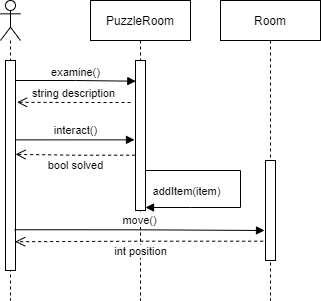

The diagram above was exported from draw.io. Its source (the exported page's mxGraphModel, read from the mxfile embedded in the PNG):
<mxGraphModel dx="1102" dy="905" grid="1" gridSize="10" guides="1" tooltips="1" connect="1" arrows="1" fold="1" page="1" pageScale="1" pageWidth="850" pageHeight="1100" math="0" shadow="0">
  <root>
    <mxCell id="0" />
    <mxCell id="1" parent="0" />
    <mxCell id="0Ne0zpEDCiR91m54d4Xm-9" value="" style="shape=umlLifeline;participant=umlActor;perimeter=lifelinePerimeter;whiteSpace=wrap;html=1;container=1;collapsible=0;recursiveResize=0;verticalAlign=top;spacingTop=36;outlineConnect=0;" parent="1" vertex="1">
      <mxGeometry x="200" y="100" width="20" height="300" as="geometry" />
    </mxCell>
    <mxCell id="0Ne0zpEDCiR91m54d4Xm-11" value="" style="html=1;points=[];perimeter=orthogonalPerimeter;" parent="0Ne0zpEDCiR91m54d4Xm-9" vertex="1">
      <mxGeometry x="5" y="60" width="10" height="210" as="geometry" />
    </mxCell>
    <mxCell id="0Ne0zpEDCiR91m54d4Xm-10" value="PuzzleRoom" style="shape=umlLifeline;perimeter=lifelinePerimeter;whiteSpace=wrap;html=1;container=1;collapsible=0;recursiveResize=0;outlineConnect=0;" parent="1" vertex="1">
      <mxGeometry x="290" y="100" width="100" height="300" as="geometry" />
    </mxCell>
    <mxCell id="0Ne0zpEDCiR91m54d4Xm-12" value="examine()" style="html=1;verticalAlign=bottom;endArrow=block;rounded=0;edgeStyle=orthogonalEdgeStyle;entryX=0.033;entryY=0.138;entryDx=0;entryDy=0;entryPerimeter=0;" parent="0Ne0zpEDCiR91m54d4Xm-10" target="0Ne0zpEDCiR91m54d4Xm-13" edge="1">
      <mxGeometry width="80" relative="1" as="geometry">
        <mxPoint x="-75" y="80" as="sourcePoint" />
        <mxPoint x="5" y="80" as="targetPoint" />
      </mxGeometry>
    </mxCell>
    <mxCell id="0Ne0zpEDCiR91m54d4Xm-13" value="" style="html=1;points=[];perimeter=orthogonalPerimeter;" parent="0Ne0zpEDCiR91m54d4Xm-10" vertex="1">
      <mxGeometry x="45" y="60" width="10" height="150" as="geometry" />
    </mxCell>
    <mxCell id="2frAQxBfpoN2CatGxjDh-2" value="addItem(item)" style="html=1;verticalAlign=bottom;endArrow=block;rounded=0;" edge="1" parent="0Ne0zpEDCiR91m54d4Xm-10">
      <mxGeometry x="0.6396" y="-7" width="80" relative="1" as="geometry">
        <mxPoint x="55" y="170" as="sourcePoint" />
        <mxPoint x="55" y="207" as="targetPoint" />
        <Array as="points">
          <mxPoint x="150" y="170" />
          <mxPoint x="150" y="207" />
          <mxPoint x="100" y="207" />
        </Array>
        <mxPoint as="offset" />
      </mxGeometry>
    </mxCell>
    <mxCell id="0Ne0zpEDCiR91m54d4Xm-16" value="interact()" style="html=1;verticalAlign=bottom;endArrow=block;rounded=0;edgeStyle=orthogonalEdgeStyle;entryX=-0.1;entryY=0.529;entryDx=0;entryDy=0;entryPerimeter=0;exitX=1;exitY=0.378;exitDx=0;exitDy=0;exitPerimeter=0;" parent="1" source="0Ne0zpEDCiR91m54d4Xm-11" target="0Ne0zpEDCiR91m54d4Xm-13" edge="1">
      <mxGeometry width="80" relative="1" as="geometry">
        <mxPoint x="220" y="240" as="sourcePoint" />
        <mxPoint x="300" y="240" as="targetPoint" />
      </mxGeometry>
    </mxCell>
    <mxCell id="0Ne0zpEDCiR91m54d4Xm-17" value="bool solved" style="html=1;verticalAlign=bottom;endArrow=open;dashed=1;endSize=8;rounded=0;edgeStyle=orthogonalEdgeStyle;exitX=-0.033;exitY=0.631;exitDx=0;exitDy=0;exitPerimeter=0;entryX=1;entryY=0.447;entryDx=0;entryDy=0;entryPerimeter=0;" parent="1" source="0Ne0zpEDCiR91m54d4Xm-13" target="0Ne0zpEDCiR91m54d4Xm-11" edge="1">
      <mxGeometry x="0.0024" y="20" relative="1" as="geometry">
        <mxPoint x="300" y="270" as="sourcePoint" />
        <mxPoint x="220" y="270" as="targetPoint" />
        <mxPoint as="offset" />
      </mxGeometry>
    </mxCell>
    <mxCell id="0Ne0zpEDCiR91m54d4Xm-19" value="string description" style="html=1;verticalAlign=bottom;endArrow=open;dashed=1;endSize=8;rounded=0;edgeStyle=orthogonalEdgeStyle;entryX=1.16;entryY=0.199;entryDx=0;entryDy=0;entryPerimeter=0;" parent="1" target="0Ne0zpEDCiR91m54d4Xm-11" edge="1">
      <mxGeometry x="0.0062" relative="1" as="geometry">
        <mxPoint x="330" y="202" as="sourcePoint" />
        <mxPoint x="230" y="209.95999999999998" as="targetPoint" />
        <mxPoint as="offset" />
      </mxGeometry>
    </mxCell>
    <mxCell id="0Ne0zpEDCiR91m54d4Xm-22" value="Room" style="shape=umlLifeline;perimeter=lifelinePerimeter;whiteSpace=wrap;html=1;container=1;collapsible=0;recursiveResize=0;outlineConnect=0;" parent="1" vertex="1">
      <mxGeometry x="420" y="100" width="100" height="300" as="geometry" />
    </mxCell>
    <mxCell id="0Ne0zpEDCiR91m54d4Xm-24" value="" style="html=1;points=[];perimeter=orthogonalPerimeter;" parent="0Ne0zpEDCiR91m54d4Xm-22" vertex="1">
      <mxGeometry x="45" y="160" width="10" height="100" as="geometry" />
    </mxCell>
    <mxCell id="ydhaVcsHm_qP0FyQXMrt-2" value="move()" style="html=1;verticalAlign=bottom;endArrow=block;rounded=0;edgeStyle=orthogonalEdgeStyle;exitX=0.9;exitY=0.806;exitDx=0;exitDy=0;exitPerimeter=0;entryX=-0.1;entryY=0.7;entryDx=0;entryDy=0;entryPerimeter=0;" parent="1" source="0Ne0zpEDCiR91m54d4Xm-11" target="0Ne0zpEDCiR91m54d4Xm-24" edge="1">
      <mxGeometry width="80" relative="1" as="geometry">
        <mxPoint x="220" y="330" as="sourcePoint" />
        <mxPoint x="300" y="330" as="targetPoint" />
      </mxGeometry>
    </mxCell>
    <mxCell id="ydhaVcsHm_qP0FyQXMrt-3" value="int position" style="html=1;verticalAlign=bottom;endArrow=open;dashed=1;endSize=8;rounded=0;edgeStyle=orthogonalEdgeStyle;entryX=0.967;entryY=0.863;entryDx=0;entryDy=0;entryPerimeter=0;exitX=-0.233;exitY=0.807;exitDx=0;exitDy=0;exitPerimeter=0;" parent="1" source="0Ne0zpEDCiR91m54d4Xm-24" target="0Ne0zpEDCiR91m54d4Xm-11" edge="1">
      <mxGeometry x="-0.0088" y="19" relative="1" as="geometry">
        <mxPoint x="380" y="340" as="sourcePoint" />
        <mxPoint x="300" y="340" as="targetPoint" />
        <mxPoint as="offset" />
      </mxGeometry>
    </mxCell>
  </root>
</mxGraphModel>